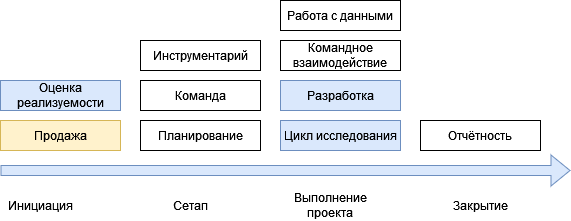

The diagram above was exported from draw.io. Its source (the exported page's mxGraphModel, read from the mxfile embedded in the PNG):
<mxGraphModel dx="782" dy="420" grid="1" gridSize="10" guides="1" tooltips="1" connect="1" arrows="1" fold="1" page="1" pageScale="1" pageWidth="827" pageHeight="1169" math="0" shadow="0">
  <root>
    <mxCell id="0" />
    <mxCell id="1" parent="0" />
    <mxCell id="eC3BocEAK9iFcUHQA8dO-1" value="" style="shape=flexArrow;endArrow=classic;html=1;rounded=0;fillColor=#dae8fc;strokeColor=#6c8ebf;" parent="1" edge="1">
      <mxGeometry width="50" height="50" relative="1" as="geometry">
        <mxPoint x="90" y="320" as="sourcePoint" />
        <mxPoint x="660" y="320" as="targetPoint" />
      </mxGeometry>
    </mxCell>
    <mxCell id="eC3BocEAK9iFcUHQA8dO-2" value="Инициация" style="text;html=1;strokeColor=none;fillColor=none;align=center;verticalAlign=middle;whiteSpace=wrap;rounded=0;" parent="1" vertex="1">
      <mxGeometry x="90" y="340" width="80" height="30" as="geometry" />
    </mxCell>
    <mxCell id="eC3BocEAK9iFcUHQA8dO-3" value="Сетап" style="text;html=1;strokeColor=none;fillColor=none;align=center;verticalAlign=middle;whiteSpace=wrap;rounded=0;" parent="1" vertex="1">
      <mxGeometry x="240" y="340" width="80" height="30" as="geometry" />
    </mxCell>
    <mxCell id="eC3BocEAK9iFcUHQA8dO-4" value="Выполнение проекта" style="text;html=1;strokeColor=none;fillColor=none;align=center;verticalAlign=middle;whiteSpace=wrap;rounded=0;" parent="1" vertex="1">
      <mxGeometry x="380" y="340" width="80" height="30" as="geometry" />
    </mxCell>
    <mxCell id="eC3BocEAK9iFcUHQA8dO-5" value="Закрытие" style="text;html=1;strokeColor=none;fillColor=none;align=center;verticalAlign=middle;whiteSpace=wrap;rounded=0;" parent="1" vertex="1">
      <mxGeometry x="530" y="340" width="80" height="30" as="geometry" />
    </mxCell>
    <mxCell id="eC3BocEAK9iFcUHQA8dO-7" value="Продажа" style="rounded=0;whiteSpace=wrap;html=1;fillColor=#fff2cc;strokeColor=#d6b656;" parent="1" vertex="1">
      <mxGeometry x="90" y="270" width="120" height="30" as="geometry" />
    </mxCell>
    <mxCell id="eC3BocEAK9iFcUHQA8dO-8" value="Оценка реализуемости" style="rounded=0;whiteSpace=wrap;html=1;fillColor=#dae8fc;strokeColor=#6c8ebf;" parent="1" vertex="1">
      <mxGeometry x="90" y="230" width="120" height="30" as="geometry" />
    </mxCell>
    <mxCell id="eC3BocEAK9iFcUHQA8dO-9" value="Цикл исследования" style="rounded=0;whiteSpace=wrap;html=1;fillColor=#dae8fc;strokeColor=#6c8ebf;" parent="1" vertex="1">
      <mxGeometry x="370" y="270" width="120" height="30" as="geometry" />
    </mxCell>
    <mxCell id="eC3BocEAK9iFcUHQA8dO-10" value="Команда" style="rounded=0;whiteSpace=wrap;html=1;" parent="1" vertex="1">
      <mxGeometry x="230" y="230" width="120" height="30" as="geometry" />
    </mxCell>
    <mxCell id="eC3BocEAK9iFcUHQA8dO-11" value="Инструментарий" style="rounded=0;whiteSpace=wrap;html=1;" parent="1" vertex="1">
      <mxGeometry x="230" y="190" width="120" height="30" as="geometry" />
    </mxCell>
    <mxCell id="eC3BocEAK9iFcUHQA8dO-12" value="Планирование" style="rounded=0;whiteSpace=wrap;html=1;" parent="1" vertex="1">
      <mxGeometry x="230" y="270" width="120" height="30" as="geometry" />
    </mxCell>
    <mxCell id="eC3BocEAK9iFcUHQA8dO-13" value="Отчётность" style="rounded=0;whiteSpace=wrap;html=1;" parent="1" vertex="1">
      <mxGeometry x="510" y="270" width="120" height="30" as="geometry" />
    </mxCell>
    <mxCell id="eC3BocEAK9iFcUHQA8dO-14" value="Работа с данными" style="rounded=0;whiteSpace=wrap;html=1;" parent="1" vertex="1">
      <mxGeometry x="370" y="150" width="120" height="30" as="geometry" />
    </mxCell>
    <mxCell id="eC3BocEAK9iFcUHQA8dO-15" value="Разработка" style="rounded=0;whiteSpace=wrap;html=1;fillColor=#dae8fc;strokeColor=#6c8ebf;" parent="1" vertex="1">
      <mxGeometry x="370" y="230" width="120" height="30" as="geometry" />
    </mxCell>
    <mxCell id="eC3BocEAK9iFcUHQA8dO-16" value="Командное взаимодействие" style="rounded=0;whiteSpace=wrap;html=1;" parent="1" vertex="1">
      <mxGeometry x="370" y="190" width="120" height="30" as="geometry" />
    </mxCell>
  </root>
</mxGraphModel>